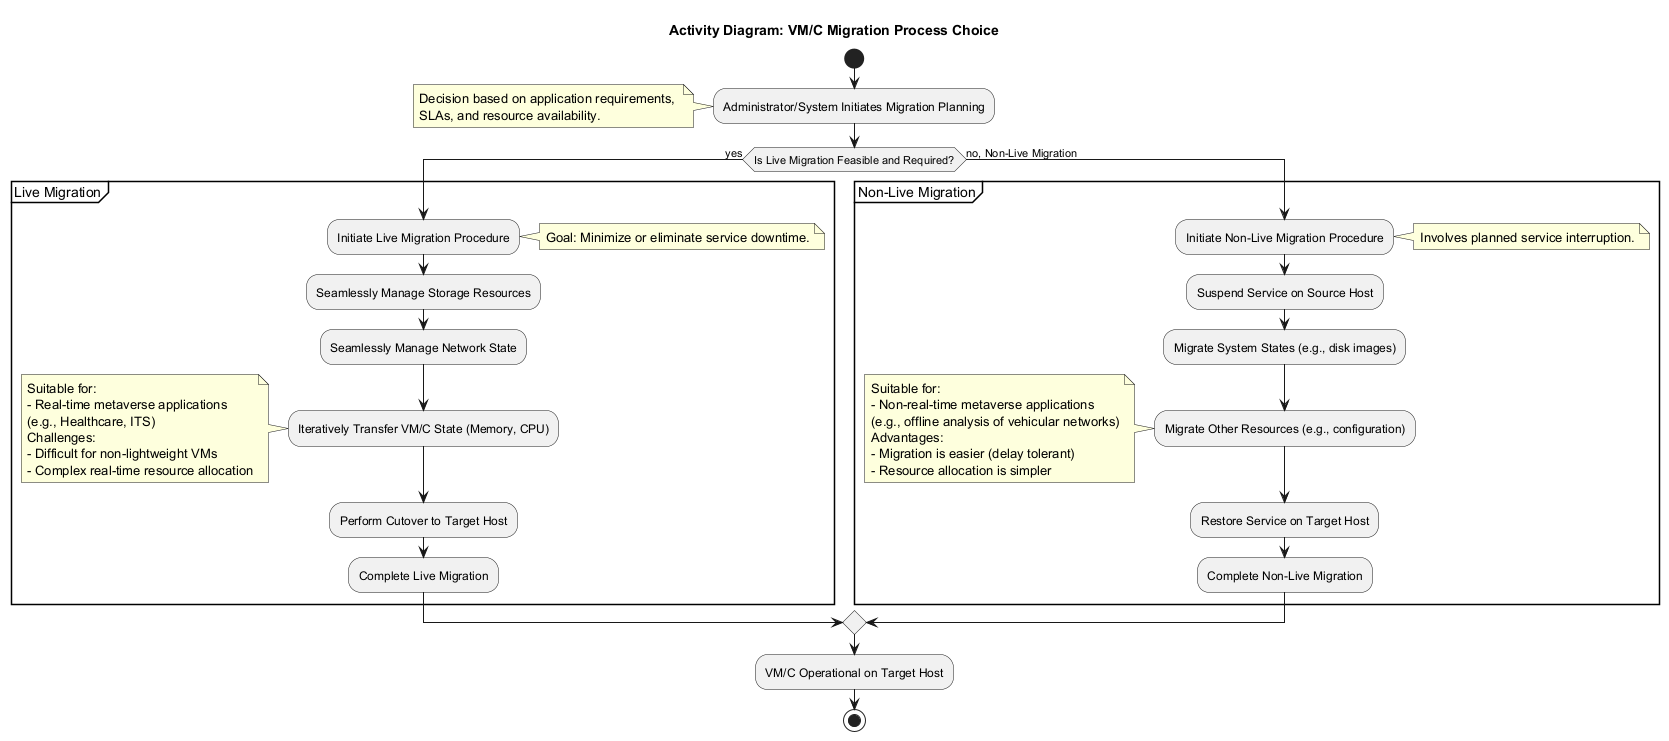

The diagram above was rendered by PlantUML. Its source (embedded in the PNG):
@startuml
title Activity Diagram: VM/C Migration Process Choice

start
:Administrator/System Initiates Migration Planning;
note left: Decision based on application requirements, \nSLAs, and resource availability.

if (Is Live Migration Feasible and Required?) then (yes)
  partition "Live Migration" {
    :Initiate Live Migration Procedure;
    note right: Goal: Minimize or eliminate service downtime.
    :Seamlessly Manage Storage Resources;
    :Seamlessly Manage Network State;
    :Iteratively Transfer VM/C State (Memory, CPU);
    note left
      Suitable for:
      - Real-time metaverse applications
      (e.g., Healthcare, ITS)
      Challenges:
      - Difficult for non-lightweight VMs
      - Complex real-time resource allocation
    end note
    :Perform Cutover to Target Host;
    :Complete Live Migration;
  }
else (no, Non-Live Migration)
  partition "Non-Live Migration" {
    :Initiate Non-Live Migration Procedure;
    note right: Involves planned service interruption.
    :Suspend Service on Source Host;
    :Migrate System States (e.g., disk images);
    :Migrate Other Resources (e.g., configuration);
    note left
      Suitable for:
      - Non-real-time metaverse applications
      (e.g., offline analysis of vehicular networks)
      Advantages:
      - Migration is easier (delay tolerant)
      - Resource allocation is simpler
    end note
    :Restore Service on Target Host;
    :Complete Non-Live Migration;
  }
endif

:VM/C Operational on Target Host;
stop
@enduml